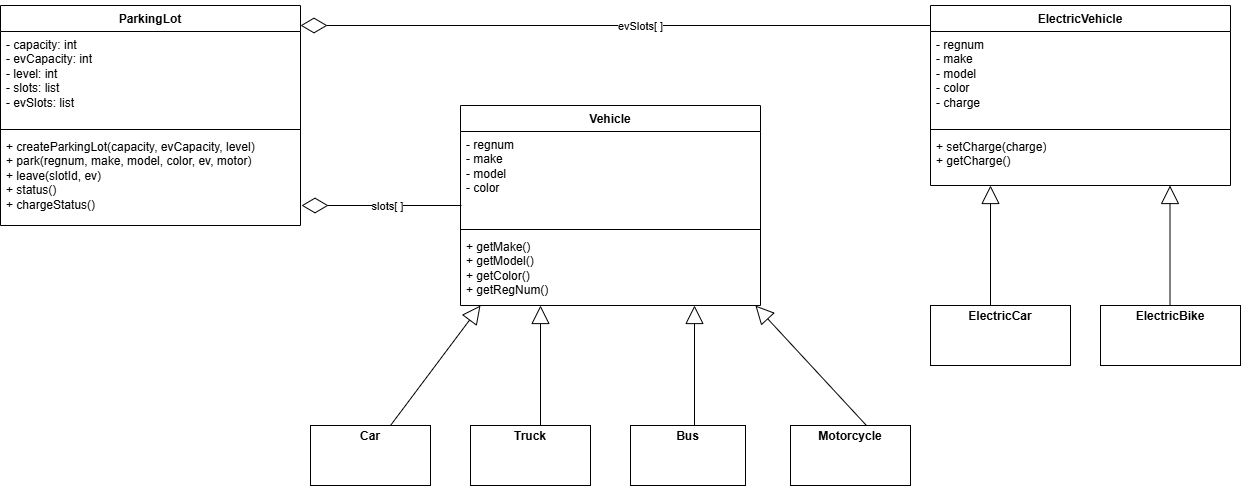

The diagram above was exported from draw.io. Its source (the exported page's mxGraphModel, read from the mxfile embedded in the PNG):
<mxGraphModel dx="2110" dy="1825" grid="1" gridSize="10" guides="1" tooltips="1" connect="1" arrows="1" fold="1" page="1" pageScale="1" pageWidth="850" pageHeight="1100" math="0" shadow="0">
  <root>
    <mxCell id="0" />
    <mxCell id="1" parent="0" />
    <mxCell id="rMT-i1hT-0-yPe5HpSV7-27" parent="1" style="swimlane;fontStyle=1;align=center;verticalAlign=top;childLayout=stackLayout;horizontal=1;startSize=26;horizontalStack=0;resizeParent=1;resizeParentMax=0;resizeLast=0;collapsible=1;marginBottom=0;whiteSpace=wrap;html=1;" value="ParkingLot" vertex="1">
      <mxGeometry height="220" width="300" x="-270" y="-80" as="geometry" />
    </mxCell>
    <mxCell id="rMT-i1hT-0-yPe5HpSV7-28" parent="rMT-i1hT-0-yPe5HpSV7-27" style="text;strokeColor=none;fillColor=none;align=left;verticalAlign=top;spacingLeft=4;spacingRight=4;overflow=hidden;rotatable=0;points=[[0,0.5],[1,0.5]];portConstraint=eastwest;whiteSpace=wrap;html=1;" value="&lt;div&gt;- capacity: int&lt;/div&gt;&lt;div&gt;- evCapacity: int&lt;/div&gt;&lt;div&gt;- level: int&lt;/div&gt;&lt;div&gt;- slots: list&lt;/div&gt;&lt;div&gt;- evSlots: list&lt;/div&gt;&lt;div&gt;&lt;br&gt;&lt;/div&gt;" vertex="1">
      <mxGeometry height="94" width="300" y="26" as="geometry" />
    </mxCell>
    <mxCell id="rMT-i1hT-0-yPe5HpSV7-29" parent="rMT-i1hT-0-yPe5HpSV7-27" style="line;strokeWidth=1;fillColor=none;align=left;verticalAlign=middle;spacingTop=-1;spacingLeft=3;spacingRight=3;rotatable=0;labelPosition=right;points=[];portConstraint=eastwest;strokeColor=inherit;" value="" vertex="1">
      <mxGeometry height="8" width="300" y="120" as="geometry" />
    </mxCell>
    <mxCell id="rMT-i1hT-0-yPe5HpSV7-30" parent="rMT-i1hT-0-yPe5HpSV7-27" style="text;strokeColor=none;fillColor=none;align=left;verticalAlign=top;spacingLeft=4;spacingRight=4;overflow=hidden;rotatable=0;points=[[0,0.5],[1,0.5]];portConstraint=eastwest;whiteSpace=wrap;html=1;" value="&lt;div&gt;+ createParkingLot(capacity, evCapacity, level)&lt;/div&gt;&lt;div&gt;+ park(regnum, make, model, color, ev, motor)&lt;/div&gt;&lt;div&gt;+ leave(slotId, ev)&lt;/div&gt;&lt;div&gt;+ status()&lt;/div&gt;&lt;div&gt;+ chargeStatus()&lt;/div&gt;&lt;div&gt;&lt;br&gt;&lt;/div&gt;" vertex="1">
      <mxGeometry height="92" width="300" y="128" as="geometry" />
    </mxCell>
    <mxCell id="rMT-i1hT-0-yPe5HpSV7-35" parent="1" style="swimlane;fontStyle=1;align=center;verticalAlign=top;childLayout=stackLayout;horizontal=1;startSize=26;horizontalStack=0;resizeParent=1;resizeParentMax=0;resizeLast=0;collapsible=1;marginBottom=0;whiteSpace=wrap;html=1;" value="Vehicle" vertex="1">
      <mxGeometry height="200" width="300" x="190" y="20" as="geometry" />
    </mxCell>
    <mxCell id="rMT-i1hT-0-yPe5HpSV7-36" parent="rMT-i1hT-0-yPe5HpSV7-35" style="text;strokeColor=none;fillColor=none;align=left;verticalAlign=top;spacingLeft=4;spacingRight=4;overflow=hidden;rotatable=0;points=[[0,0.5],[1,0.5]];portConstraint=eastwest;whiteSpace=wrap;html=1;" value="&lt;div&gt;&lt;div&gt;- regnum&lt;/div&gt;&lt;div&gt;- make&lt;/div&gt;&lt;div&gt;- model&lt;/div&gt;&lt;div&gt;- color&lt;/div&gt;&lt;/div&gt;&lt;div&gt;&lt;br&gt;&lt;/div&gt;" vertex="1">
      <mxGeometry height="94" width="300" y="26" as="geometry" />
    </mxCell>
    <mxCell id="rMT-i1hT-0-yPe5HpSV7-37" parent="rMT-i1hT-0-yPe5HpSV7-35" style="line;strokeWidth=1;fillColor=none;align=left;verticalAlign=middle;spacingTop=-1;spacingLeft=3;spacingRight=3;rotatable=0;labelPosition=right;points=[];portConstraint=eastwest;strokeColor=inherit;" value="" vertex="1">
      <mxGeometry height="8" width="300" y="120" as="geometry" />
    </mxCell>
    <mxCell id="rMT-i1hT-0-yPe5HpSV7-38" parent="rMT-i1hT-0-yPe5HpSV7-35" style="text;strokeColor=none;fillColor=none;align=left;verticalAlign=top;spacingLeft=4;spacingRight=4;overflow=hidden;rotatable=0;points=[[0,0.5],[1,0.5]];portConstraint=eastwest;whiteSpace=wrap;html=1;" value="&lt;div&gt;&lt;div&gt;+ getMake()&lt;/div&gt;&lt;div&gt;+ getModel()&lt;/div&gt;&lt;div&gt;+ getColor()&lt;/div&gt;&lt;div&gt;+ getRegNum()&lt;/div&gt;&lt;/div&gt;&lt;div&gt;&lt;br&gt;&lt;/div&gt;" vertex="1">
      <mxGeometry height="72" width="300" y="128" as="geometry" />
    </mxCell>
    <mxCell id="rMT-i1hT-0-yPe5HpSV7-43" parent="1" style="swimlane;fontStyle=1;align=center;verticalAlign=top;childLayout=stackLayout;horizontal=1;startSize=26;horizontalStack=0;resizeParent=1;resizeParentMax=0;resizeLast=0;collapsible=1;marginBottom=0;whiteSpace=wrap;html=1;" value="&lt;div&gt;ElectricVehicle&lt;/div&gt;&lt;div&gt;&lt;br&gt;&lt;/div&gt;" vertex="1">
      <mxGeometry height="180" width="300" x="660" y="-80" as="geometry" />
    </mxCell>
    <mxCell id="rMT-i1hT-0-yPe5HpSV7-44" parent="rMT-i1hT-0-yPe5HpSV7-43" style="text;strokeColor=none;fillColor=none;align=left;verticalAlign=top;spacingLeft=4;spacingRight=4;overflow=hidden;rotatable=0;points=[[0,0.5],[1,0.5]];portConstraint=eastwest;whiteSpace=wrap;html=1;" value="&lt;div&gt;&lt;div&gt;- regnum&lt;/div&gt;&lt;div&gt;- make&lt;/div&gt;&lt;div&gt;- model&lt;/div&gt;&lt;div&gt;- color&lt;/div&gt;&lt;div&gt;- charge&lt;/div&gt;&lt;/div&gt;&lt;div&gt;&lt;br&gt;&lt;/div&gt;" vertex="1">
      <mxGeometry height="94" width="300" y="26" as="geometry" />
    </mxCell>
    <mxCell id="rMT-i1hT-0-yPe5HpSV7-45" parent="rMT-i1hT-0-yPe5HpSV7-43" style="line;strokeWidth=1;fillColor=none;align=left;verticalAlign=middle;spacingTop=-1;spacingLeft=3;spacingRight=3;rotatable=0;labelPosition=right;points=[];portConstraint=eastwest;strokeColor=inherit;" value="" vertex="1">
      <mxGeometry height="8" width="300" y="120" as="geometry" />
    </mxCell>
    <mxCell id="rMT-i1hT-0-yPe5HpSV7-46" parent="rMT-i1hT-0-yPe5HpSV7-43" style="text;strokeColor=none;fillColor=none;align=left;verticalAlign=top;spacingLeft=4;spacingRight=4;overflow=hidden;rotatable=0;points=[[0,0.5],[1,0.5]];portConstraint=eastwest;whiteSpace=wrap;html=1;" value="&lt;div&gt;&lt;div&gt;+ setCharge(charge)&lt;/div&gt;&lt;div&gt;+ getCharge()&lt;/div&gt;&lt;/div&gt;&lt;div&gt;&lt;br&gt;&lt;/div&gt;" vertex="1">
      <mxGeometry height="52" width="300" y="128" as="geometry" />
    </mxCell>
    <mxCell id="rMT-i1hT-0-yPe5HpSV7-72" parent="1" style="verticalAlign=top;align=left;overflow=fill;html=1;whiteSpace=wrap;" value="&lt;p style=&quot;margin:0px;margin-top:4px;text-align:center;&quot;&gt;&lt;span style=&quot;font-weight: 700;&quot;&gt;Motorcycle&lt;/span&gt;&lt;/p&gt;" vertex="1">
      <mxGeometry height="60" width="120" x="520" y="340" as="geometry" />
    </mxCell>
    <mxCell id="rMT-i1hT-0-yPe5HpSV7-73" parent="1" style="verticalAlign=top;align=left;overflow=fill;html=1;whiteSpace=wrap;" value="&lt;p style=&quot;margin:0px;margin-top:4px;text-align:center;&quot;&gt;&lt;span style=&quot;font-weight: 700;&quot;&gt;Car&lt;/span&gt;&lt;/p&gt;" vertex="1">
      <mxGeometry height="60" width="120" x="40" y="340" as="geometry" />
    </mxCell>
    <mxCell id="rMT-i1hT-0-yPe5HpSV7-74" parent="1" style="verticalAlign=top;align=left;overflow=fill;html=1;whiteSpace=wrap;" value="&lt;p style=&quot;margin:0px;margin-top:4px;text-align:center;&quot;&gt;&lt;b&gt;ElectricBike&lt;/b&gt;&lt;/p&gt;" vertex="1">
      <mxGeometry height="60" width="140" x="830" y="220" as="geometry" />
    </mxCell>
    <mxCell id="rMT-i1hT-0-yPe5HpSV7-75" parent="1" style="verticalAlign=top;align=left;overflow=fill;html=1;whiteSpace=wrap;" value="&lt;p style=&quot;margin:0px;margin-top:4px;text-align:center;&quot;&gt;&lt;b&gt;ElectricCar&lt;/b&gt;&lt;/p&gt;" vertex="1">
      <mxGeometry height="60" width="140" x="660" y="220" as="geometry" />
    </mxCell>
    <mxCell id="rMT-i1hT-0-yPe5HpSV7-76" parent="1" style="verticalAlign=top;align=left;overflow=fill;html=1;whiteSpace=wrap;" value="&lt;p style=&quot;margin:0px;margin-top:4px;text-align:center;&quot;&gt;&lt;b&gt;Bus&lt;/b&gt;&lt;/p&gt;" vertex="1">
      <mxGeometry height="60" width="115" x="360" y="340" as="geometry" />
    </mxCell>
    <mxCell id="rMT-i1hT-0-yPe5HpSV7-77" parent="1" style="verticalAlign=top;align=left;overflow=fill;html=1;whiteSpace=wrap;" value="&lt;p style=&quot;margin:0px;margin-top:4px;text-align:center;&quot;&gt;&lt;b&gt;Truck&lt;/b&gt;&lt;/p&gt;" vertex="1">
      <mxGeometry height="60" width="120" x="200" y="340" as="geometry" />
    </mxCell>
    <mxCell id="rMT-i1hT-0-yPe5HpSV7-95" edge="1" parent="1" source="rMT-i1hT-0-yPe5HpSV7-72" style="endArrow=block;endSize=16;endFill=0;html=1;rounded=0;exitX=0.633;exitY=0;exitDx=0;exitDy=0;exitPerimeter=0;entryX=0.983;entryY=1;entryDx=0;entryDy=0;entryPerimeter=0;" target="rMT-i1hT-0-yPe5HpSV7-38" value="">
      <mxGeometry relative="1" width="160" x="1" y="-221" as="geometry">
        <mxPoint x="70" y="-11" as="offset" />
        <mxPoint x="610" y="230" as="sourcePoint" />
        <mxPoint x="470" y="230" as="targetPoint" />
      </mxGeometry>
    </mxCell>
    <mxCell id="rMT-i1hT-0-yPe5HpSV7-102" edge="1" parent="1" style="endArrow=block;endSize=16;endFill=0;html=1;rounded=0;entryX=0.75;entryY=0.861;entryDx=0;entryDy=0;entryPerimeter=0;" value="">
      <mxGeometry relative="1" width="160" x="1" y="-291" as="geometry">
        <mxPoint y="-14" as="offset" />
        <Array as="points" />
        <mxPoint x="270" y="340.01" as="sourcePoint" />
        <mxPoint x="270" y="220.00199999999995" as="targetPoint" />
      </mxGeometry>
    </mxCell>
    <mxCell id="rMT-i1hT-0-yPe5HpSV7-104" edge="1" parent="1" style="endArrow=block;endSize=16;endFill=0;html=1;rounded=0;exitX=0.75;exitY=0;exitDx=0;exitDy=0;" value="">
      <mxGeometry relative="1" width="160" x="1" y="-275" as="geometry">
        <mxPoint x="27" y="-43" as="offset" />
        <Array as="points" />
        <mxPoint x="120" y="340" as="sourcePoint" />
        <mxPoint x="210" y="220" as="targetPoint" />
      </mxGeometry>
    </mxCell>
    <mxCell id="rMT-i1hT-0-yPe5HpSV7-110" edge="1" parent="1" style="endArrow=block;endSize=16;endFill=0;html=1;rounded=0;entryX=0.75;entryY=0.861;entryDx=0;entryDy=0;entryPerimeter=0;" value="">
      <mxGeometry relative="1" width="160" x="1" y="-291" as="geometry">
        <mxPoint y="-14" as="offset" />
        <Array as="points" />
        <mxPoint x="720" y="220.01" as="sourcePoint" />
        <mxPoint x="720" y="100.00199999999995" as="targetPoint" />
      </mxGeometry>
    </mxCell>
    <mxCell id="rMT-i1hT-0-yPe5HpSV7-112" edge="1" parent="1" style="endArrow=block;endSize=16;endFill=0;html=1;rounded=0;entryX=0.75;entryY=0.861;entryDx=0;entryDy=0;entryPerimeter=0;" value="">
      <mxGeometry relative="1" width="160" x="1" y="-291" as="geometry">
        <mxPoint y="-14" as="offset" />
        <Array as="points" />
        <mxPoint x="424" y="340.01" as="sourcePoint" />
        <mxPoint x="424" y="220.00199999999995" as="targetPoint" />
      </mxGeometry>
    </mxCell>
    <mxCell id="rMT-i1hT-0-yPe5HpSV7-116" edge="1" parent="1" style="endArrow=block;endSize=16;endFill=0;html=1;rounded=0;entryX=0.75;entryY=0.861;entryDx=0;entryDy=0;entryPerimeter=0;" value="">
      <mxGeometry relative="1" width="160" x="1" y="-291" as="geometry">
        <mxPoint y="-14" as="offset" />
        <Array as="points" />
        <mxPoint x="899.5" y="220" as="sourcePoint" />
        <mxPoint x="899.5" y="99.99199999999995" as="targetPoint" />
      </mxGeometry>
    </mxCell>
    <mxCell id="rMT-i1hT-0-yPe5HpSV7-125" edge="1" parent="1" style="endArrow=diamondThin;endFill=0;endSize=24;html=1;rounded=0;" value="">
      <mxGeometry relative="1" width="160" as="geometry">
        <mxPoint x="660" y="-60" as="sourcePoint" />
        <mxPoint x="30" y="-60" as="targetPoint" />
      </mxGeometry>
    </mxCell>
    <mxCell id="rMT-i1hT-0-yPe5HpSV7-130" connectable="0" parent="rMT-i1hT-0-yPe5HpSV7-125" style="edgeLabel;html=1;align=center;verticalAlign=middle;resizable=0;points=[];" value="evSlots[ ]" vertex="1">
      <mxGeometry relative="1" x="-0.07" as="geometry">
        <mxPoint x="2" as="offset" />
      </mxGeometry>
    </mxCell>
    <mxCell id="rMT-i1hT-0-yPe5HpSV7-128" edge="1" parent="1" style="endArrow=diamondThin;endFill=0;endSize=24;html=1;rounded=0;" value="">
      <mxGeometry relative="1" width="160" as="geometry">
        <mxPoint x="191" y="120" as="sourcePoint" />
        <mxPoint x="31" y="120" as="targetPoint" />
      </mxGeometry>
    </mxCell>
    <mxCell id="rMT-i1hT-0-yPe5HpSV7-137" connectable="0" parent="rMT-i1hT-0-yPe5HpSV7-128" style="edgeLabel;html=1;align=center;verticalAlign=middle;resizable=0;points=[];" value="slots[ ]" vertex="1">
      <mxGeometry relative="1" x="-0.0625" as="geometry">
        <mxPoint as="offset" />
      </mxGeometry>
    </mxCell>
  </root>
</mxGraphModel>